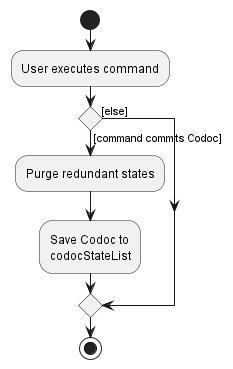

The diagram above was rendered by PlantUML. Its source (embedded in the PNG):
@startuml
start
:User executes command;

'Since the beta syntax does not support placing the condition outside the
'diamond we place it as the true branch instead.

if () then ([command commits Codoc])
    :Purge redundant states;
    :Save Codoc to
    codocStateList;
else ([else])
endif
stop
@enduml